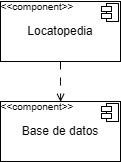

The diagram above was exported from draw.io. Its source (the exported page's mxGraphModel, read from the mxfile embedded in the PNG):
<mxGraphModel dx="579" dy="1466" grid="1" gridSize="10" guides="1" tooltips="1" connect="1" arrows="1" fold="1" page="1" pageScale="1" pageWidth="827" pageHeight="1169" math="0" shadow="0">
  <root>
    <mxCell id="0" />
    <mxCell id="1" parent="0" />
    <mxCell id="_zvkHDxtw-OnzaObgXLo-1" value="Locatopedia" style="rounded=0;whiteSpace=wrap;html=1;" vertex="1" parent="1">
      <mxGeometry x="240" y="-290" width="120" height="60" as="geometry" />
    </mxCell>
    <mxCell id="_zvkHDxtw-OnzaObgXLo-3" value="&amp;lt;&amp;lt;component&amp;gt;&amp;gt;" style="text;html=1;align=center;verticalAlign=middle;whiteSpace=wrap;rounded=0;fontSize=10;" vertex="1" parent="1">
      <mxGeometry x="242" y="-290" width="70" height="10" as="geometry" />
    </mxCell>
    <mxCell id="_zvkHDxtw-OnzaObgXLo-8" value="" style="group" vertex="1" connectable="0" parent="1">
      <mxGeometry x="341" y="-288" width="17" height="18" as="geometry" />
    </mxCell>
    <mxCell id="_zvkHDxtw-OnzaObgXLo-9" value="" style="rounded=0;whiteSpace=wrap;html=1;" vertex="1" parent="_zvkHDxtw-OnzaObgXLo-8">
      <mxGeometry x="5" width="12" height="18" as="geometry" />
    </mxCell>
    <mxCell id="_zvkHDxtw-OnzaObgXLo-10" value="" style="rounded=0;whiteSpace=wrap;html=1;" vertex="1" parent="_zvkHDxtw-OnzaObgXLo-8">
      <mxGeometry y="3" width="10" height="5" as="geometry" />
    </mxCell>
    <mxCell id="_zvkHDxtw-OnzaObgXLo-11" value="" style="rounded=0;whiteSpace=wrap;html=1;" vertex="1" parent="_zvkHDxtw-OnzaObgXLo-8">
      <mxGeometry y="10" width="10" height="5" as="geometry" />
    </mxCell>
    <mxCell id="_zvkHDxtw-OnzaObgXLo-13" value="Base de datos" style="rounded=0;whiteSpace=wrap;html=1;" vertex="1" parent="1">
      <mxGeometry x="240" y="-190" width="120" height="60" as="geometry" />
    </mxCell>
    <mxCell id="_zvkHDxtw-OnzaObgXLo-14" value="&amp;lt;&amp;lt;component&amp;gt;&amp;gt;" style="text;html=1;align=center;verticalAlign=middle;whiteSpace=wrap;rounded=0;fontSize=10;" vertex="1" parent="1">
      <mxGeometry x="242" y="-190" width="70" height="10" as="geometry" />
    </mxCell>
    <mxCell id="_zvkHDxtw-OnzaObgXLo-15" value="" style="group" vertex="1" connectable="0" parent="1">
      <mxGeometry x="341" y="-188" width="17" height="18" as="geometry" />
    </mxCell>
    <mxCell id="_zvkHDxtw-OnzaObgXLo-16" value="" style="rounded=0;whiteSpace=wrap;html=1;" vertex="1" parent="_zvkHDxtw-OnzaObgXLo-15">
      <mxGeometry x="5" width="12" height="18" as="geometry" />
    </mxCell>
    <mxCell id="_zvkHDxtw-OnzaObgXLo-17" value="" style="rounded=0;whiteSpace=wrap;html=1;" vertex="1" parent="_zvkHDxtw-OnzaObgXLo-15">
      <mxGeometry y="3" width="10" height="5" as="geometry" />
    </mxCell>
    <mxCell id="_zvkHDxtw-OnzaObgXLo-18" value="" style="rounded=0;whiteSpace=wrap;html=1;" vertex="1" parent="_zvkHDxtw-OnzaObgXLo-15">
      <mxGeometry y="10" width="10" height="5" as="geometry" />
    </mxCell>
    <mxCell id="_zvkHDxtw-OnzaObgXLo-19" style="edgeStyle=orthogonalEdgeStyle;rounded=0;orthogonalLoop=1;jettySize=auto;html=1;entryX=0.83;entryY=0.037;entryDx=0;entryDy=0;entryPerimeter=0;dashed=1;dashPattern=8 8;endArrow=open;endFill=0;" edge="1" parent="1" source="_zvkHDxtw-OnzaObgXLo-1" target="_zvkHDxtw-OnzaObgXLo-14">
      <mxGeometry relative="1" as="geometry" />
    </mxCell>
  </root>
</mxGraphModel>